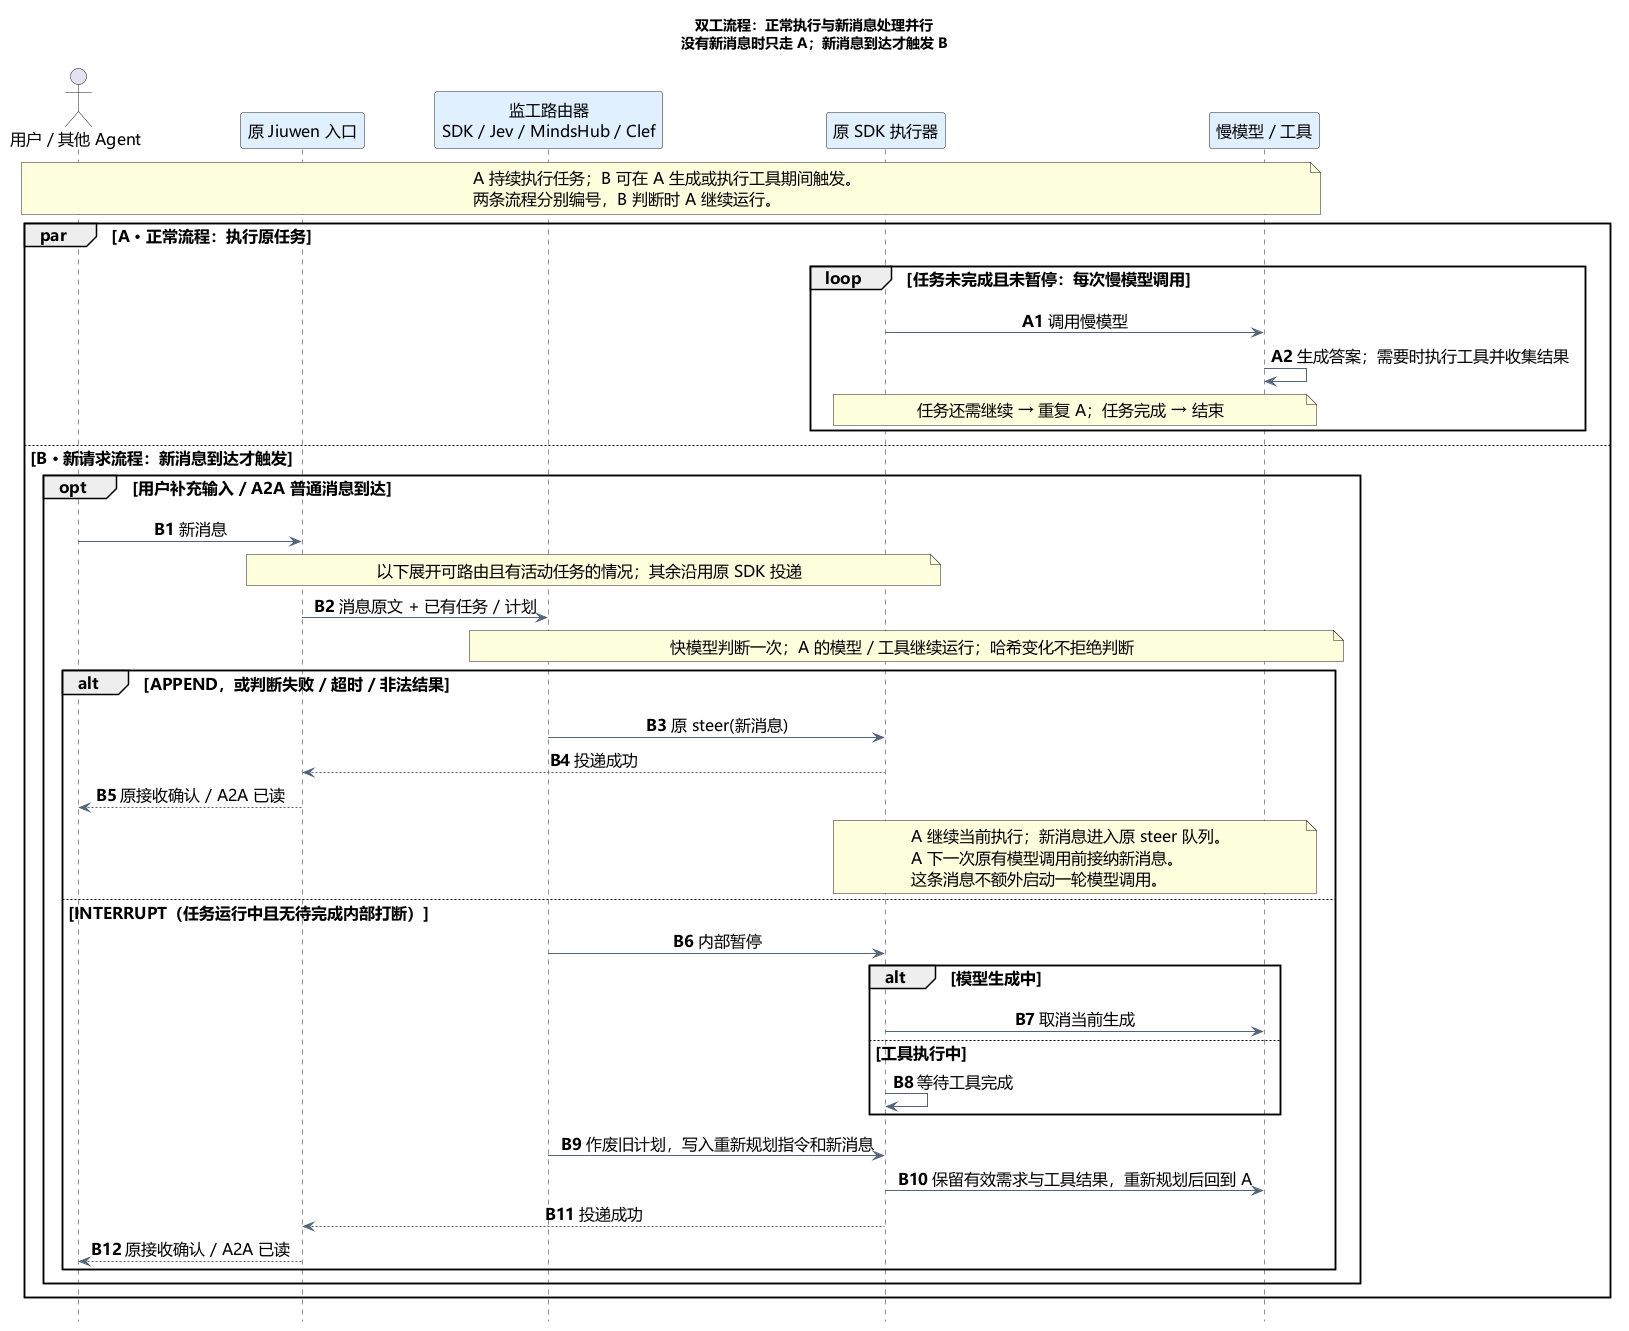

The diagram above was rendered by PlantUML. Its source (embedded in the PNG):
@startuml duplex-routing-flow
skinparam defaultFontName Microsoft YaHei
skinparam defaultFontSize 16
skinparam shadowing false
skinparam backgroundColor white
skinparam sequenceMessageAlign center
skinparam ArrowColor #52647A
skinparam ParticipantBackgroundColor #E1F0FF
hide footbox
title 双工流程：正常执行与新消息处理并行\n没有新消息时只走 A；新消息到达才触发 B
actor "用户 / 其他 Agent" as sender
participant "原 Jiuwen 入口" as inlet
participant "监工路由器\nSDK / Jev / MindsHub / Clef" as router
participant "原 SDK 执行器" as sdk
participant "慢模型 / 工具" as slow
note over sender, slow
  A 持续执行任务；B 可在 A 生成或执行工具期间触发。
  两条流程分别编号，B 判断时 A 继续运行。
end note

par A · 正常流程：执行原任务
autonumber 1 "<b>A0</b>"
loop 任务未完成且未暂停：每次慢模型调用
  sdk -> slow : 调用慢模型
  slow -> slow : 生成答案；需要时执行工具并收集结果
  note over sdk, slow : 任务还需继续 → 重复 A；任务完成 → 结束
end

else B · 新请求流程：新消息到达才触发
autonumber 1 "<b>B0</b>"
opt 用户补充输入 / A2A 普通消息到达
sender -> inlet : 新消息
note over inlet, sdk : 以下展开可路由且有活动任务的情况；其余沿用原 SDK 投递
inlet -> router : 消息原文 + 已有任务 / 计划
note over router, slow : 快模型判断一次；A 的模型 / 工具继续运行；哈希变化不拒绝判断
alt APPEND，或判断失败 / 超时 / 非法结果
  router -> sdk : 原 steer(新消息)
  sdk --> inlet : 投递成功
  inlet --> sender : 原接收确认 / A2A 已读
  note over sdk, slow
    A 继续当前执行；新消息进入原 steer 队列。
    A 下一次原有模型调用前接纳新消息。
    这条消息不额外启动一轮模型调用。
  end note
else INTERRUPT（任务运行中且无待完成内部打断）
  router -> sdk : 内部暂停
  alt 模型生成中
    sdk -> slow : 取消当前生成
  else 工具执行中
    sdk -> sdk : 等待工具完成
  end
  router -> sdk : 作废旧计划，写入重新规划指令和新消息
  sdk -> slow : 保留有效需求与工具结果，重新规划后回到 A
  sdk --> inlet : 投递成功
  inlet --> sender : 原接收确认 / A2A 已读
end
end
end
@enduml